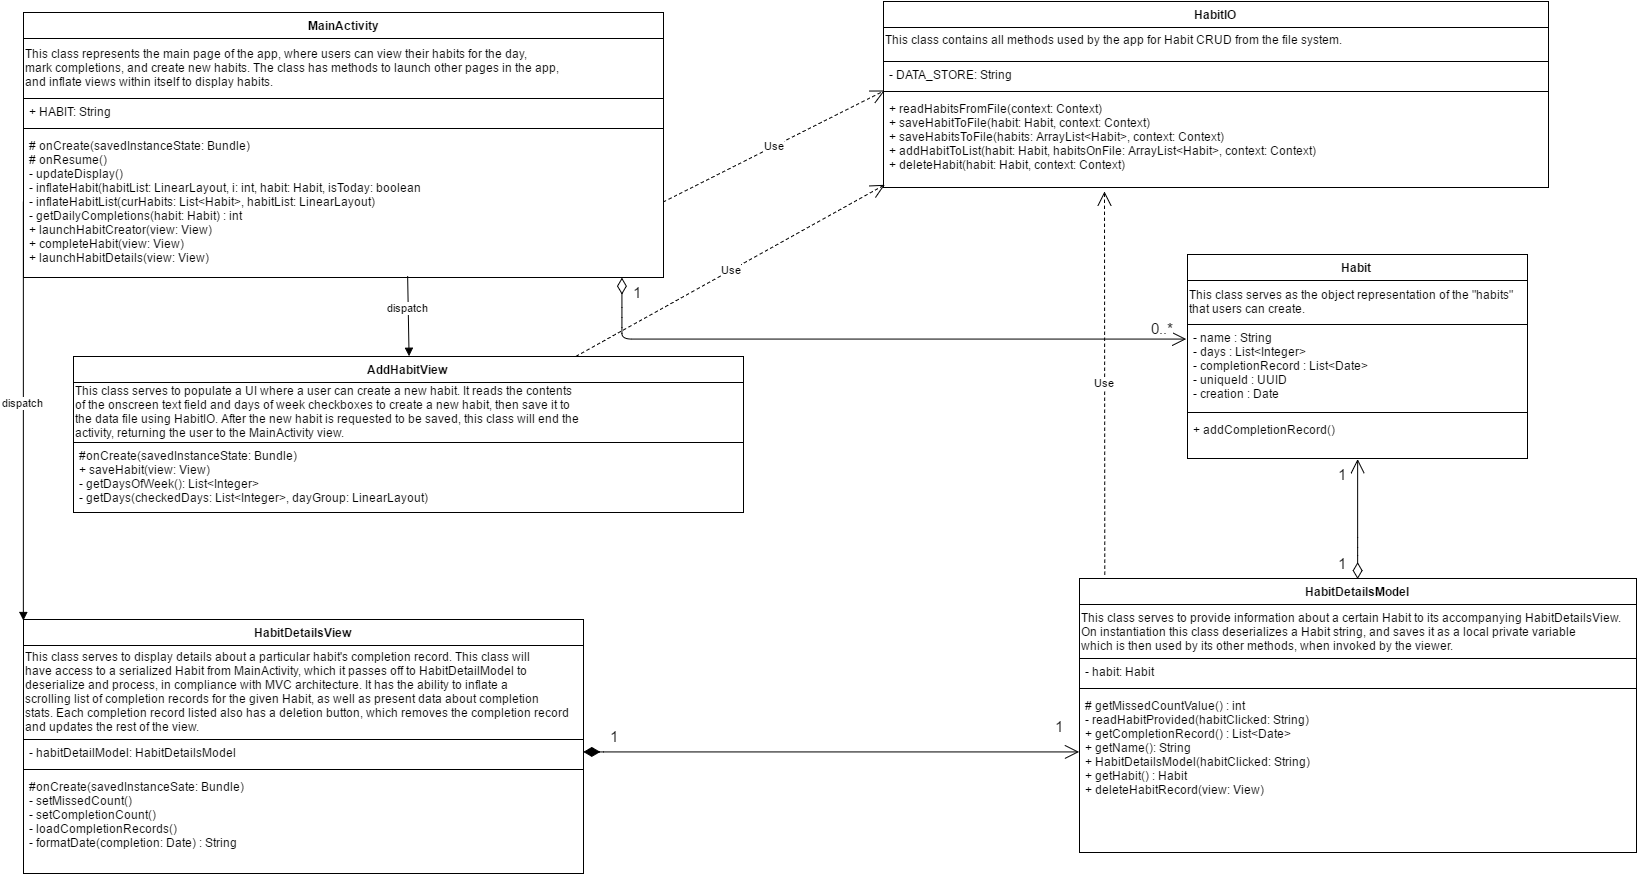

The diagram above was exported from draw.io. Its source (the exported page's mxGraphModel, read from the mxfile embedded in the PNG):
<mxGraphModel dx="2893" dy="1107" grid="1" gridSize="10" guides="1" tooltips="1" connect="1" arrows="1" fold="1" page="1" pageScale="1" pageWidth="850" pageHeight="1100" background="#ffffff" math="0" shadow="0">
  <root>
    <mxCell id="0" />
    <mxCell id="1" parent="0" />
    <mxCell id="7" value="Habit" style="swimlane;html=1;fontStyle=1;align=center;verticalAlign=top;childLayout=stackLayout;horizontal=1;startSize=26;horizontalStack=0;resizeParent=1;resizeLast=0;collapsible=1;marginBottom=0;swimlaneFillColor=#ffffff;fontFamily=Helvetica;" vertex="1" parent="1">
      <mxGeometry x="1184" y="287" width="340" height="204" as="geometry" />
    </mxCell>
    <mxCell id="71c1a71016458890-62" value="This class serves as the object representation of the &quot;habits&quot; that users can create." style="whiteSpace=wrap;fontSize=12;align=left;fontFamily=Helvetica;" vertex="1" parent="7">
      <mxGeometry y="26" width="340" height="44" as="geometry" />
    </mxCell>
    <mxCell id="8" value="- name : String&lt;div&gt;- days : List&amp;lt;Integer&amp;gt;&lt;/div&gt;&lt;div&gt;- completionRecord : List&amp;lt;Date&amp;gt;&lt;br&gt;&lt;div&gt;- uniqueId : UUID&lt;/div&gt;&lt;/div&gt;&lt;div&gt;- creation : Date&lt;/div&gt;" style="text;html=1;strokeColor=none;fillColor=none;align=left;verticalAlign=top;spacingLeft=4;spacingRight=4;whiteSpace=wrap;overflow=hidden;rotatable=0;points=[[0,0.5],[1,0.5]];portConstraint=eastwest;" vertex="1" parent="7">
      <mxGeometry y="70" width="340" height="84" as="geometry" />
    </mxCell>
    <mxCell id="9" value="" style="line;html=1;strokeWidth=1;fillColor=none;align=left;verticalAlign=middle;spacingTop=-1;spacingLeft=3;spacingRight=3;rotatable=0;labelPosition=right;points=[];portConstraint=eastwest;" vertex="1" parent="7">
      <mxGeometry y="154" width="340" height="8" as="geometry" />
    </mxCell>
    <mxCell id="10" value="+ addCompletionRecord()" style="text;html=1;strokeColor=none;fillColor=none;align=left;verticalAlign=top;spacingLeft=4;spacingRight=4;whiteSpace=wrap;overflow=hidden;rotatable=0;points=[[0,0.5],[1,0.5]];portConstraint=eastwest;" vertex="1" parent="7">
      <mxGeometry y="162" width="340" height="26" as="geometry" />
    </mxCell>
    <mxCell id="25" value="HabitIO" style="swimlane;html=1;fontStyle=1;align=center;verticalAlign=top;childLayout=stackLayout;horizontal=1;startSize=26;horizontalStack=0;resizeParent=1;resizeLast=0;collapsible=1;marginBottom=0;swimlaneFillColor=#ffffff;" vertex="1" parent="1">
      <mxGeometry x="880" y="34" width="665" height="186" as="geometry" />
    </mxCell>
    <mxCell id="71c1a71016458890-56" value="&lt;pre&gt;&lt;div style=&quot;text-align: left&quot;&gt;&lt;pre&gt;&lt;span&gt;&lt;font face=&quot;Helvetica&quot;&gt;This class contains all methods used by the app for Habit CRUD from the file system.&lt;/font&gt;&lt;/span&gt;&lt;/pre&gt;&lt;/div&gt;&lt;/pre&gt;" style="whiteSpace=wrap;html=1;fontSize=12;align=left;verticalAlign=bottom;" vertex="1" parent="25">
      <mxGeometry y="26" width="665" height="34" as="geometry" />
    </mxCell>
    <mxCell id="26" value="- DATA_STORE: String" style="text;html=1;strokeColor=none;fillColor=none;align=left;verticalAlign=top;spacingLeft=4;spacingRight=4;whiteSpace=wrap;overflow=hidden;rotatable=0;points=[[0,0.5],[1,0.5]];portConstraint=eastwest;" vertex="1" parent="25">
      <mxGeometry y="60" width="665" height="26" as="geometry" />
    </mxCell>
    <mxCell id="27" value="" style="line;html=1;strokeWidth=1;fillColor=none;align=left;verticalAlign=middle;spacingTop=-1;spacingLeft=3;spacingRight=3;rotatable=0;labelPosition=right;points=[];portConstraint=eastwest;" vertex="1" parent="25">
      <mxGeometry y="86" width="665" height="8" as="geometry" />
    </mxCell>
    <mxCell id="28" value="+ readHabitsFromFile(context: Context)&lt;div&gt;&lt;div&gt;+ saveHabitToFile(habit: Habit, context: Context)&lt;/div&gt;&lt;/div&gt;&lt;div&gt;+ saveHabitsToFile(habits: ArrayList&amp;lt;Habit&amp;gt;, context: Context)&lt;/div&gt;&lt;div&gt;+ addHabitToList(habit: Habit, habitsOnFile: ArrayList&amp;lt;Habit&amp;gt;, context: Context)&lt;/div&gt;&lt;div&gt;+ deleteHabit(habit: Habit, context: Context)&lt;/div&gt;" style="text;html=1;strokeColor=none;fillColor=none;align=left;verticalAlign=top;spacingLeft=4;spacingRight=4;whiteSpace=wrap;overflow=hidden;rotatable=0;points=[[0,0.5],[1,0.5]];portConstraint=eastwest;" vertex="1" parent="25">
      <mxGeometry y="94" width="665" height="90" as="geometry" />
    </mxCell>
    <mxCell id="29" value="MainActivity" style="swimlane;html=1;fontStyle=1;align=center;verticalAlign=top;childLayout=stackLayout;horizontal=1;startSize=26;horizontalStack=0;resizeParent=1;resizeLast=0;collapsible=1;marginBottom=0;swimlaneFillColor=#ffffff;whiteSpace=wrap;" vertex="1" parent="1">
      <mxGeometry x="20" y="45" width="640" height="265" as="geometry" />
    </mxCell>
    <mxCell id="71c1a71016458890-59" value="&lt;pre&gt;&lt;div style=&quot;text-align: left&quot;&gt;&lt;span&gt;&lt;font face=&quot;Helvetica&quot;&gt;This class represents the main page of the app, where users can view their habits for the day,&lt;/font&gt;&lt;/span&gt;&lt;/div&gt;&lt;div style=&quot;text-align: left&quot;&gt;&lt;span&gt;&lt;font face=&quot;Helvetica&quot;&gt;mark completions, and create new habits. The class has methods to launch other pages in the app,&lt;/font&gt;&lt;/span&gt;&lt;/div&gt;&lt;div style=&quot;text-align: left&quot;&gt;&lt;span&gt;&lt;font face=&quot;Helvetica&quot;&gt;and inflate views within itself to display habits.&lt;/font&gt;&lt;/span&gt;&lt;/div&gt;&lt;/pre&gt;" style="whiteSpace=wrap;html=1;fontSize=12;align=left;" vertex="1" parent="29">
      <mxGeometry y="26" width="640" height="60" as="geometry" />
    </mxCell>
    <mxCell id="30" value="+ HABIT: String" style="text;html=1;strokeColor=none;fillColor=none;align=left;verticalAlign=top;spacingLeft=4;spacingRight=4;whiteSpace=wrap;overflow=hidden;rotatable=0;points=[[0,0.5],[1,0.5]];portConstraint=eastwest;" vertex="1" parent="29">
      <mxGeometry y="86" width="640" height="26" as="geometry" />
    </mxCell>
    <mxCell id="31" value="" style="line;html=1;strokeWidth=1;fillColor=none;align=left;verticalAlign=middle;spacingTop=-1;spacingLeft=3;spacingRight=3;rotatable=0;labelPosition=right;points=[];portConstraint=eastwest;" vertex="1" parent="29">
      <mxGeometry y="112" width="640" height="8" as="geometry" />
    </mxCell>
    <mxCell id="32" value="# onCreate(savedInstanceState: Bundle)&lt;div&gt;# onResume()&lt;/div&gt;&lt;div&gt;- updateDisplay()&lt;/div&gt;&lt;div&gt;- inflateHabit(habitList: LinearLayout, i: int, habit: Habit, isToday: boolean&lt;/div&gt;&lt;div&gt;- inflateHabitList(curHabits: List&amp;lt;Habit&amp;gt;, habitList: LinearLayout)&lt;/div&gt;&lt;div&gt;- getDailyCompletions(habit: Habit) : int&lt;/div&gt;&lt;div&gt;+ launchHabitCreator(view: View)&lt;/div&gt;&lt;div&gt;+ completeHabit(view: View)&lt;/div&gt;&lt;div&gt;+ launchHabitDetails(view: View)&lt;/div&gt;" style="text;html=1;strokeColor=none;fillColor=none;align=left;verticalAlign=top;spacingLeft=4;spacingRight=4;whiteSpace=wrap;overflow=hidden;rotatable=0;points=[[0,0.5],[1,0.5]];portConstraint=eastwest;" vertex="1" parent="29">
      <mxGeometry y="120" width="640" height="140" as="geometry" />
    </mxCell>
    <mxCell id="33" value="HabitDetailsView" style="swimlane;html=1;fontStyle=1;align=center;verticalAlign=top;childLayout=stackLayout;horizontal=1;startSize=26;horizontalStack=0;resizeParent=1;resizeLast=0;collapsible=1;marginBottom=0;swimlaneFillColor=#ffffff;" vertex="1" parent="1">
      <mxGeometry x="20" y="652" width="560" height="254" as="geometry" />
    </mxCell>
    <mxCell id="71c1a71016458890-72" value="&lt;div&gt;This class serves to display details about a particular habit's completion record. This class will&lt;/div&gt;&lt;div&gt;have access to a serialized Habit from MainActivity, which it passes off to HabitDetailModel to&lt;/div&gt;&lt;div&gt;deserialize and process, in compliance with MVC architecture. It has the ability to inflate a&lt;/div&gt;&lt;div&gt;scrolling list of completion records for the given Habit, as well as present data about completion&lt;/div&gt;&lt;div&gt;stats. Each completion record listed also has a deletion button, which removes the completion record&lt;/div&gt;&lt;div&gt;and updates the rest of the view.&lt;/div&gt;" style="whiteSpace=wrap;html=1;fontSize=12;align=left;" vertex="1" parent="33">
      <mxGeometry y="26" width="560" height="94" as="geometry" />
    </mxCell>
    <mxCell id="34" value="- habitDetailModel: HabitDetailsModel" style="text;html=1;strokeColor=none;fillColor=none;align=left;verticalAlign=top;spacingLeft=4;spacingRight=4;whiteSpace=wrap;overflow=hidden;rotatable=0;points=[[0,0.5],[1,0.5]];portConstraint=eastwest;" vertex="1" parent="33">
      <mxGeometry y="120" width="560" height="26" as="geometry" />
    </mxCell>
    <mxCell id="35" value="" style="line;html=1;strokeWidth=1;fillColor=none;align=left;verticalAlign=middle;spacingTop=-1;spacingLeft=3;spacingRight=3;rotatable=0;labelPosition=right;points=[];portConstraint=eastwest;" vertex="1" parent="33">
      <mxGeometry y="146" width="560" height="8" as="geometry" />
    </mxCell>
    <mxCell id="36" value="#onCreate(savedInstanceSate: Bundle)&lt;div&gt;- setMissedCount()&lt;/div&gt;&lt;div&gt;- setCompletionCount()&lt;/div&gt;&lt;div&gt;- loadCompletionRecords()&lt;/div&gt;&lt;div&gt;- formatDate(completion: Date) : String&lt;/div&gt;" style="text;html=1;strokeColor=none;fillColor=none;align=left;verticalAlign=top;spacingLeft=4;spacingRight=4;whiteSpace=wrap;overflow=hidden;rotatable=0;points=[[0,0.5],[1,0.5]];portConstraint=eastwest;" vertex="1" parent="33">
      <mxGeometry y="154" width="560" height="90" as="geometry" />
    </mxCell>
    <mxCell id="4b329839f93bdc3b-36" value="HabitDetailsModel" style="swimlane;html=1;fontStyle=1;align=center;verticalAlign=top;childLayout=stackLayout;horizontal=1;startSize=26;horizontalStack=0;resizeParent=1;resizeLast=0;collapsible=1;marginBottom=0;swimlaneFillColor=#ffffff;" vertex="1" parent="1">
      <mxGeometry x="1076" y="611" width="557" height="274" as="geometry" />
    </mxCell>
    <mxCell id="71c1a71016458890-122" value="&lt;div&gt;&lt;font style=&quot;font-size: 12px&quot;&gt;This class serves to provide information about a certain Habit to its accompanying HabitDetailsView.&lt;/font&gt;&lt;/div&gt;&lt;div&gt;&lt;font style=&quot;font-size: 12px;&quot;&gt;On instantiation this class deserializes a Habit string, and saves it as a local private variable&lt;/font&gt;&lt;/div&gt;&lt;div&gt;&lt;font style=&quot;font-size: 12px;&quot;&gt;which is then used by its other methods, when invoked by the viewer.&lt;/font&gt;&lt;/div&gt;" style="whiteSpace=wrap;html=1;fontSize=12;align=left;verticalAlign=top;" vertex="1" parent="4b329839f93bdc3b-36">
      <mxGeometry y="26" width="557" height="54" as="geometry" />
    </mxCell>
    <mxCell id="4b329839f93bdc3b-37" value="- habit: Habit" style="text;html=1;strokeColor=none;fillColor=none;align=left;verticalAlign=top;spacingLeft=4;spacingRight=4;whiteSpace=wrap;overflow=hidden;rotatable=0;points=[[0,0.5],[1,0.5]];portConstraint=eastwest;" vertex="1" parent="4b329839f93bdc3b-36">
      <mxGeometry y="80" width="557" height="26" as="geometry" />
    </mxCell>
    <mxCell id="4b329839f93bdc3b-38" value="" style="line;html=1;strokeWidth=1;fillColor=none;align=left;verticalAlign=middle;spacingTop=-1;spacingLeft=3;spacingRight=3;rotatable=0;labelPosition=right;points=[];portConstraint=eastwest;" vertex="1" parent="4b329839f93bdc3b-36">
      <mxGeometry y="106" width="557" height="8" as="geometry" />
    </mxCell>
    <mxCell id="4b329839f93bdc3b-39" value="&lt;div&gt;# getMissedCountValue() : int&lt;/div&gt;&lt;div&gt;- readHabitProvided(habitClicked: String)&lt;/div&gt;&lt;div&gt;+ getCompletionRecord() : List&amp;lt;Date&amp;gt;&lt;/div&gt;&lt;div&gt;+ getName(): String&lt;/div&gt;&lt;div&gt;+ HabitDetailsModel(habitClicked: String)&lt;/div&gt;&lt;div&gt;+ getHabit() : Habit&lt;div&gt;+ deleteHabitRecord(view: View)&lt;/div&gt;&lt;/div&gt;" style="text;html=1;strokeColor=none;fillColor=none;align=left;verticalAlign=top;spacingLeft=4;spacingRight=4;whiteSpace=wrap;overflow=hidden;rotatable=0;points=[[0,0.5],[1,0.5]];portConstraint=eastwest;" vertex="1" parent="4b329839f93bdc3b-36">
      <mxGeometry y="114" width="557" height="120" as="geometry" />
    </mxCell>
    <mxCell id="4b329839f93bdc3b-40" value="AddHabitView" style="swimlane;html=1;fontStyle=1;align=center;verticalAlign=top;childLayout=stackLayout;horizontal=1;startSize=26;horizontalStack=0;resizeParent=1;resizeLast=0;collapsible=1;marginBottom=0;swimlaneFillColor=#ffffff;" vertex="1" parent="1">
      <mxGeometry x="70" y="389" width="670" height="156" as="geometry" />
    </mxCell>
    <mxCell id="71c1a71016458890-61" value="&lt;pre&gt;&lt;font face=&quot;Helvetica&quot;&gt;&lt;span&gt;This class serves to populate a UI where a user can create a new habit. It reads the contents&lt;br&gt;&lt;/span&gt;&lt;span&gt;of the onscreen text field and days of week checkboxes to create a new habit, then save it to&lt;br&gt;&lt;/span&gt;&lt;span&gt;the data file using HabitIO. After the new habit is requested to be saved, this class will end the&lt;br&gt;&lt;/span&gt;&lt;span&gt;activity, returning the user to the MainActivity view.&lt;/span&gt;&lt;/font&gt;&lt;/pre&gt;" style="whiteSpace=wrap;html=1;fontSize=12;align=left;fontFamily=Verdana;" vertex="1" parent="4b329839f93bdc3b-40">
      <mxGeometry y="26" width="670" height="60" as="geometry" />
    </mxCell>
    <mxCell id="4b329839f93bdc3b-43" value="#onCreate(savedInstanceState: Bundle)&lt;div&gt;+ saveHabit(view: View)&lt;/div&gt;&lt;div&gt;- getDaysOfWeek(): List&amp;lt;Integer&amp;gt;&lt;/div&gt;&lt;div&gt;- getDays(checkedDays: List&amp;lt;Integer&amp;gt;, dayGroup: LinearLayout)&lt;/div&gt;" style="text;html=1;strokeColor=none;fillColor=none;align=left;verticalAlign=top;spacingLeft=4;spacingRight=4;whiteSpace=wrap;overflow=hidden;rotatable=0;points=[[0,0.5],[1,0.5]];portConstraint=eastwest;" vertex="1" parent="4b329839f93bdc3b-40">
      <mxGeometry y="86" width="670" height="70" as="geometry" />
    </mxCell>
    <mxCell id="4b329839f93bdc3b-52" value="Use" style="endArrow=open;endSize=12;dashed=1;html=1;exitX=0.045;exitY=-0.014;exitPerimeter=0;" edge="1" parent="1" source="4b329839f93bdc3b-36">
      <mxGeometry width="160" relative="1" as="geometry">
        <mxPoint x="640" y="210" as="sourcePoint" />
        <mxPoint x="1101" y="224" as="targetPoint" />
      </mxGeometry>
    </mxCell>
    <mxCell id="4b329839f93bdc3b-57" value="Use" style="endArrow=open;endSize=12;dashed=1;html=1;exitX=1;exitY=0.5;entryX=0.002;entryY=1.14;entryPerimeter=0;" edge="1" parent="1" source="32" target="26">
      <mxGeometry width="160" relative="1" as="geometry">
        <mxPoint x="330" y="590" as="sourcePoint" />
        <mxPoint x="490" y="590" as="targetPoint" />
      </mxGeometry>
    </mxCell>
    <mxCell id="4b329839f93bdc3b-56" value="dispatch" style="html=1;verticalAlign=bottom;endArrow=block;entryX=0.5;entryY=0;exitX=0.601;exitY=1.03;exitPerimeter=0;" edge="1" parent="1" source="32" target="4b329839f93bdc3b-40">
      <mxGeometry width="80" relative="1" as="geometry">
        <mxPoint x="220" y="290" as="sourcePoint" />
        <mxPoint x="590" y="721" as="targetPoint" />
      </mxGeometry>
    </mxCell>
    <mxCell id="4b329839f93bdc3b-55" value="dispatch" style="html=1;verticalAlign=bottom;endArrow=block;exitX=0;exitY=0.5;entryX=0;entryY=0.003;entryPerimeter=0;" edge="1" parent="1" source="32" target="33">
      <mxGeometry width="80" relative="1" as="geometry">
        <mxPoint x="510" y="681" as="sourcePoint" />
        <mxPoint x="24" y="626" as="targetPoint" />
      </mxGeometry>
    </mxCell>
    <mxCell id="4b329839f93bdc3b-58" value="Use" style="endArrow=open;endSize=12;dashed=1;html=1;exitX=0.75;exitY=0;entryX=0.002;entryY=0.989;entryPerimeter=0;" edge="1" parent="1" source="4b329839f93bdc3b-40" target="28">
      <mxGeometry width="160" relative="1" as="geometry">
        <mxPoint x="270" y="389" as="sourcePoint" />
        <mxPoint x="430" y="389" as="targetPoint" />
      </mxGeometry>
    </mxCell>
    <mxCell id="71c1a71016458890-40" value="" style="endArrow=open;html=1;endSize=12;startArrow=diamondThin;startSize=14;startFill=0;edgeStyle=orthogonalEdgeStyle;entryX=-0.005;entryY=0.179;entryPerimeter=0;exitX=0.935;exitY=1.041;exitPerimeter=0;" edge="1" parent="1" source="32" target="8">
      <mxGeometry x="0.0407" y="-10" relative="1" as="geometry">
        <mxPoint x="580" y="350" as="sourcePoint" />
        <mxPoint x="600" y="210" as="targetPoint" />
        <Array as="points">
          <mxPoint x="618" y="350" />
          <mxPoint x="619" y="350" />
          <mxPoint x="619" y="372" />
        </Array>
        <mxPoint as="offset" />
      </mxGeometry>
    </mxCell>
    <mxCell id="71c1a71016458890-41" value="1" style="resizable=0;html=1;align=left;verticalAlign=top;labelBackgroundColor=#ffffff;fontSize=15;" vertex="1" connectable="0" parent="71c1a71016458890-40">
      <mxGeometry x="-1" relative="1" as="geometry">
        <mxPoint x="10" as="offset" />
      </mxGeometry>
    </mxCell>
    <mxCell id="71c1a71016458890-42" value="0..*" style="resizable=0;html=1;align=right;verticalAlign=top;labelBackgroundColor=#ffffff;fontSize=15;" vertex="1" connectable="0" parent="71c1a71016458890-40">
      <mxGeometry x="1" relative="1" as="geometry">
        <mxPoint x="-11" y="-26" as="offset" />
      </mxGeometry>
    </mxCell>
    <mxCell id="16700cf82077ca6b-37" value="1" style="endArrow=open;html=1;endSize=12;startArrow=diamondThin;startSize=14;startFill=1;edgeStyle=orthogonalEdgeStyle;align=left;verticalAlign=bottom;fontFamily=Helvetica;fontSize=15;exitX=1;exitY=0.5;entryX=0;entryY=0.5;" edge="1" parent="1" source="34" target="4b329839f93bdc3b-39">
      <mxGeometry x="0.8968" y="14" relative="1" as="geometry">
        <mxPoint x="680" y="820" as="sourcePoint" />
        <mxPoint x="1010" y="800" as="targetPoint" />
        <Array as="points">
          <mxPoint x="590" y="785" />
        </Array>
        <mxPoint as="offset" />
      </mxGeometry>
    </mxCell>
    <mxCell id="16700cf82077ca6b-44" value="" style="endArrow=open;html=1;endSize=12;startArrow=diamondThin;startSize=14;startFill=0;edgeStyle=orthogonalEdgeStyle;fontFamily=Helvetica;fontSize=15;entryX=0.5;entryY=1;exitX=0.5;exitY=0;" edge="1" parent="1" source="4b329839f93bdc3b-36" target="7">
      <mxGeometry relative="1" as="geometry">
        <mxPoint x="1290" y="600" as="sourcePoint" />
        <mxPoint x="1290" y="490" as="targetPoint" />
        <Array as="points">
          <mxPoint x="1354" y="580" />
          <mxPoint x="1354" y="580" />
        </Array>
      </mxGeometry>
    </mxCell>
    <mxCell id="16700cf82077ca6b-45" value="1" style="resizable=0;html=1;align=left;verticalAlign=top;labelBackgroundColor=#ffffff;fontSize=15;" vertex="1" connectable="0" parent="16700cf82077ca6b-44">
      <mxGeometry x="-1" relative="1" as="geometry">
        <mxPoint x="-21" y="-31" as="offset" />
      </mxGeometry>
    </mxCell>
    <mxCell id="16700cf82077ca6b-46" value="1" style="resizable=0;html=1;align=right;verticalAlign=top;labelBackgroundColor=#ffffff;fontSize=15;" vertex="1" connectable="0" parent="16700cf82077ca6b-44">
      <mxGeometry x="1" relative="1" as="geometry">
        <mxPoint x="-9" as="offset" />
      </mxGeometry>
    </mxCell>
    <mxCell id="4fbe01a135ffe549-37" value="1" style="text;html=1;strokeColor=none;fillColor=none;align=center;verticalAlign=middle;whiteSpace=wrap;fontFamily=Helvetica;fontSize=15;" vertex="1" parent="1">
      <mxGeometry x="590" y="759" width="40" height="20" as="geometry" />
    </mxCell>
  </root>
</mxGraphModel>